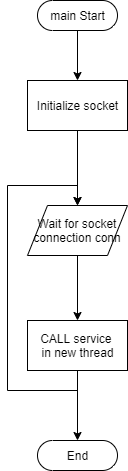

The diagram above was exported from draw.io. Its source (the exported page's mxGraphModel, read from the mxfile embedded in the PNG):
<mxGraphModel dx="1580" dy="-229" grid="1" gridSize="10" guides="1" tooltips="1" connect="1" arrows="1" fold="1" page="1" pageScale="1" pageWidth="850" pageHeight="1100" math="0" shadow="0">
  <root>
    <mxCell id="0" />
    <mxCell id="1" parent="0" />
    <mxCell id="18" value="" style="edgeStyle=orthogonalEdgeStyle;rounded=0;orthogonalLoop=1;jettySize=auto;html=1;" edge="1" parent="1" source="14" target="15">
      <mxGeometry relative="1" as="geometry" />
    </mxCell>
    <mxCell id="14" value="main Start" style="html=1;dashed=0;whitespace=wrap;shape=mxgraph.dfd.start" vertex="1" parent="1">
      <mxGeometry x="480" y="1200" width="80" height="30" as="geometry" />
    </mxCell>
    <mxCell id="19" value="" style="edgeStyle=orthogonalEdgeStyle;rounded=0;orthogonalLoop=1;jettySize=auto;html=1;" edge="1" parent="1" source="15" target="16">
      <mxGeometry relative="1" as="geometry" />
    </mxCell>
    <mxCell id="15" value="Initialize socket" style="html=1;dashed=0;whitespace=wrap;" vertex="1" parent="1">
      <mxGeometry x="470" y="1280" width="100" height="50" as="geometry" />
    </mxCell>
    <mxCell id="20" value="" style="edgeStyle=orthogonalEdgeStyle;rounded=0;orthogonalLoop=1;jettySize=auto;html=1;" edge="1" parent="1" source="16" target="17">
      <mxGeometry relative="1" as="geometry" />
    </mxCell>
    <mxCell id="16" value="Wait for socket connection conn" style="shape=parallelogram;perimeter=parallelogramPerimeter;whiteSpace=wrap;html=1;dashed=0;" vertex="1" parent="1">
      <mxGeometry x="470" y="1405" width="100" height="50" as="geometry" />
    </mxCell>
    <mxCell id="21" style="edgeStyle=orthogonalEdgeStyle;rounded=0;orthogonalLoop=1;jettySize=auto;html=1;exitX=0.5;exitY=1;exitDx=0;exitDy=0;entryX=0.5;entryY=0;entryDx=0;entryDy=0;" edge="1" parent="1" source="17" target="16">
      <mxGeometry relative="1" as="geometry">
        <Array as="points">
          <mxPoint x="520" y="1590" />
          <mxPoint x="450" y="1590" />
          <mxPoint x="450" y="1385" />
          <mxPoint x="520" y="1385" />
        </Array>
      </mxGeometry>
    </mxCell>
    <mxCell id="23" style="edgeStyle=orthogonalEdgeStyle;rounded=0;orthogonalLoop=1;jettySize=auto;html=1;exitX=0.5;exitY=1;exitDx=0;exitDy=0;" edge="1" parent="1" source="17" target="22">
      <mxGeometry relative="1" as="geometry" />
    </mxCell>
    <mxCell id="17" value="CALL service&amp;nbsp;&lt;br&gt;in new thread" style="html=1;dashed=0;whitespace=wrap;" vertex="1" parent="1">
      <mxGeometry x="470" y="1520" width="100" height="50" as="geometry" />
    </mxCell>
    <mxCell id="22" value="End" style="html=1;dashed=0;whitespace=wrap;shape=mxgraph.dfd.start" vertex="1" parent="1">
      <mxGeometry x="480" y="1640" width="80" height="30" as="geometry" />
    </mxCell>
  </root>
</mxGraphModel>